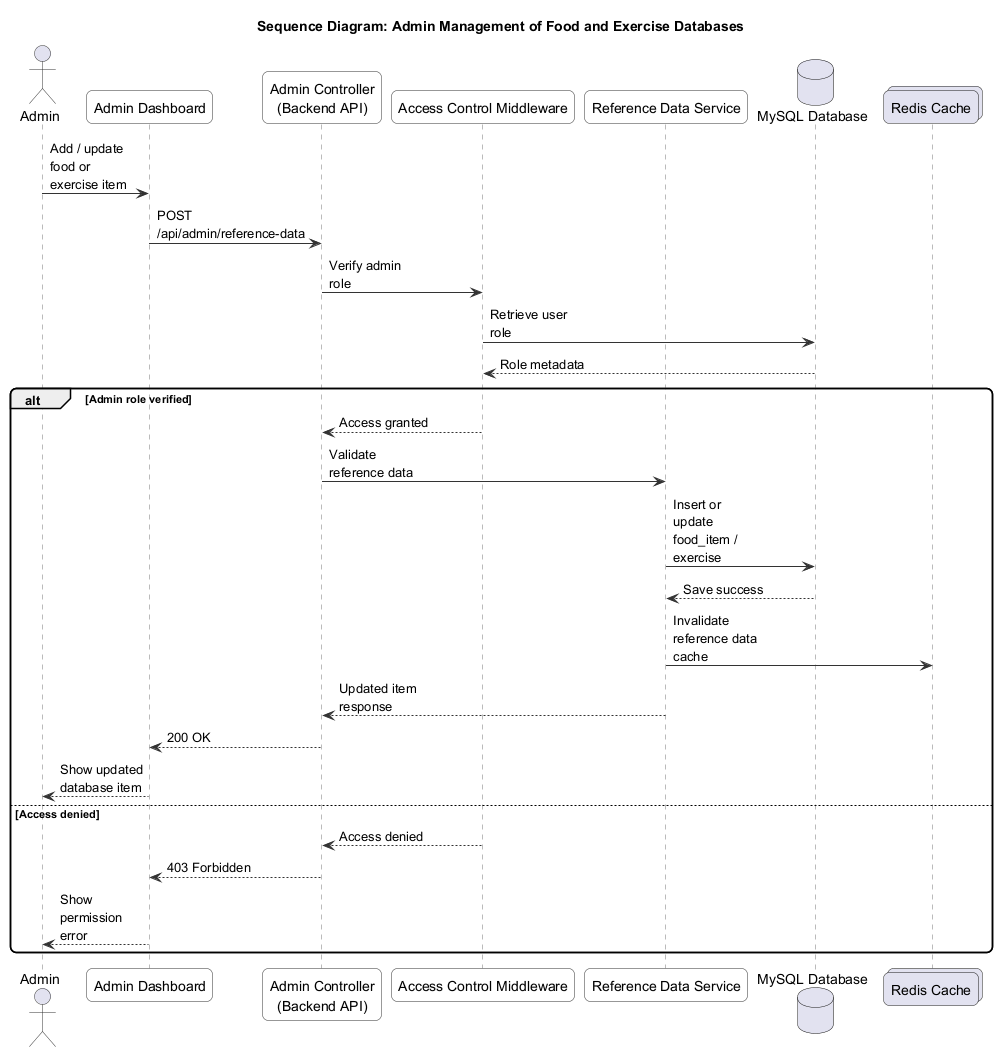

The diagram above was rendered by PlantUML. Its source (embedded in the PNG):
@startuml
title Sequence Diagram: Admin Management of Food and Exercise Databases

skinparam backgroundColor white
skinparam shadowing false
skinparam roundcorner 12
skinparam maxMessageSize 90
skinparam sequence {
  ArrowColor #333333
  ActorBorderColor #333333
  LifeLineBorderColor #777777
  ParticipantBorderColor #333333
  ParticipantBackgroundColor #F8F8F8
}

actor Admin
participant "Admin Dashboard" as Frontend
participant "Admin Controller\n(Backend API)" as AdminAPI
participant "Access Control Middleware" as ACL
participant "Reference Data Service" as RefService
database "MySQL Database" as DB
collections "Redis Cache" as Redis

Admin -> Frontend: Add / update food or exercise item
Frontend -> AdminAPI: POST /api/admin/reference-data
AdminAPI -> ACL: Verify admin role
ACL -> DB: Retrieve user role
DB --> ACL: Role metadata

alt Admin role verified
  ACL --> AdminAPI: Access granted
  AdminAPI -> RefService: Validate reference data
  RefService -> DB: Insert or update food_item / exercise
  DB --> RefService: Save success
  RefService -> Redis: Invalidate reference data cache
  RefService --> AdminAPI: Updated item response
  AdminAPI --> Frontend: 200 OK
  Frontend --> Admin: Show updated database item
else Access denied
  ACL --> AdminAPI: Access denied
  AdminAPI --> Frontend: 403 Forbidden
  Frontend --> Admin: Show permission error
end

@enduml